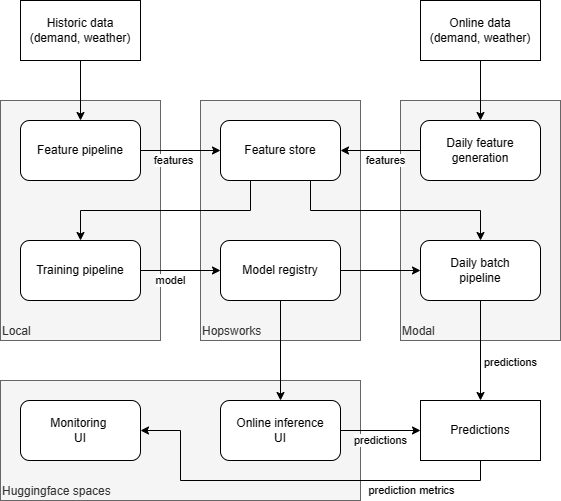

The diagram above was exported from draw.io. Its source (the exported page's mxGraphModel, read from the mxfile embedded in the PNG):
<mxGraphModel dx="654" dy="390" grid="1" gridSize="10" guides="1" tooltips="1" connect="1" arrows="1" fold="1" page="1" pageScale="1" pageWidth="850" pageHeight="1100" math="0" shadow="0">
  <root>
    <mxCell id="0" />
    <mxCell id="1" parent="0" />
    <mxCell id="Ie_p2fdtAgDVvtSmJOZv-28" value="Huggingface spaces" style="rounded=0;whiteSpace=wrap;html=1;align=left;verticalAlign=bottom;fillColor=#f5f5f5;fontColor=#333333;strokeColor=#666666;" vertex="1" parent="1">
      <mxGeometry x="60" y="420" width="360" height="120" as="geometry" />
    </mxCell>
    <mxCell id="Ie_p2fdtAgDVvtSmJOZv-22" value="Modal" style="rounded=0;whiteSpace=wrap;html=1;verticalAlign=bottom;align=left;fillColor=#f5f5f5;fontColor=#333333;strokeColor=#666666;" vertex="1" parent="1">
      <mxGeometry x="460" y="140" width="160" height="240" as="geometry" />
    </mxCell>
    <mxCell id="Ie_p2fdtAgDVvtSmJOZv-12" value="Hopsworks" style="rounded=0;whiteSpace=wrap;html=1;verticalAlign=bottom;align=left;fillColor=#f5f5f5;fontColor=#333333;strokeColor=#666666;" vertex="1" parent="1">
      <mxGeometry x="260" y="140" width="160" height="240" as="geometry" />
    </mxCell>
    <mxCell id="Ie_p2fdtAgDVvtSmJOZv-11" value="Local" style="rounded=0;whiteSpace=wrap;html=1;verticalAlign=bottom;align=left;fillColor=#f5f5f5;fontColor=#333333;strokeColor=#666666;" vertex="1" parent="1">
      <mxGeometry x="60" y="140" width="160" height="240" as="geometry" />
    </mxCell>
    <mxCell id="Ie_p2fdtAgDVvtSmJOZv-7" style="edgeStyle=orthogonalEdgeStyle;rounded=0;orthogonalLoop=1;jettySize=auto;html=1;exitX=1;exitY=0.5;exitDx=0;exitDy=0;" edge="1" parent="1" source="Ie_p2fdtAgDVvtSmJOZv-2" target="Ie_p2fdtAgDVvtSmJOZv-6">
      <mxGeometry relative="1" as="geometry" />
    </mxCell>
    <mxCell id="Ie_p2fdtAgDVvtSmJOZv-30" value="features" style="edgeLabel;html=1;align=center;verticalAlign=middle;resizable=0;points=[];" vertex="1" connectable="0" parent="Ie_p2fdtAgDVvtSmJOZv-7">
      <mxGeometry x="-0.1952" relative="1" as="geometry">
        <mxPoint y="10" as="offset" />
      </mxGeometry>
    </mxCell>
    <mxCell id="Ie_p2fdtAgDVvtSmJOZv-2" value="Feature pipeline" style="rounded=1;whiteSpace=wrap;html=1;" vertex="1" parent="1">
      <mxGeometry x="80" y="160" width="120" height="60" as="geometry" />
    </mxCell>
    <mxCell id="Ie_p2fdtAgDVvtSmJOZv-10" style="edgeStyle=orthogonalEdgeStyle;rounded=0;orthogonalLoop=1;jettySize=auto;html=1;exitX=1;exitY=0.5;exitDx=0;exitDy=0;entryX=0;entryY=0.5;entryDx=0;entryDy=0;" edge="1" parent="1" source="Ie_p2fdtAgDVvtSmJOZv-3" target="Ie_p2fdtAgDVvtSmJOZv-9">
      <mxGeometry relative="1" as="geometry" />
    </mxCell>
    <mxCell id="Ie_p2fdtAgDVvtSmJOZv-32" value="model" style="edgeLabel;html=1;align=center;verticalAlign=middle;resizable=0;points=[];" vertex="1" connectable="0" parent="Ie_p2fdtAgDVvtSmJOZv-10">
      <mxGeometry x="-0.1833" relative="1" as="geometry">
        <mxPoint x="-3" y="10" as="offset" />
      </mxGeometry>
    </mxCell>
    <mxCell id="Ie_p2fdtAgDVvtSmJOZv-3" value="Training pipeline" style="rounded=1;whiteSpace=wrap;html=1;" vertex="1" parent="1">
      <mxGeometry x="80" y="280" width="120" height="60" as="geometry" />
    </mxCell>
    <mxCell id="Ie_p2fdtAgDVvtSmJOZv-5" style="edgeStyle=orthogonalEdgeStyle;rounded=0;orthogonalLoop=1;jettySize=auto;html=1;exitX=0.5;exitY=1;exitDx=0;exitDy=0;entryX=0.5;entryY=0;entryDx=0;entryDy=0;" edge="1" parent="1" source="Ie_p2fdtAgDVvtSmJOZv-4" target="Ie_p2fdtAgDVvtSmJOZv-2">
      <mxGeometry relative="1" as="geometry" />
    </mxCell>
    <mxCell id="Ie_p2fdtAgDVvtSmJOZv-4" value="Historic data&lt;br&gt;(demand, weather)" style="rounded=0;whiteSpace=wrap;html=1;" vertex="1" parent="1">
      <mxGeometry x="80" y="40" width="120" height="60" as="geometry" />
    </mxCell>
    <mxCell id="Ie_p2fdtAgDVvtSmJOZv-8" style="edgeStyle=orthogonalEdgeStyle;rounded=0;orthogonalLoop=1;jettySize=auto;html=1;exitX=0.25;exitY=1;exitDx=0;exitDy=0;entryX=0.5;entryY=0;entryDx=0;entryDy=0;" edge="1" parent="1" source="Ie_p2fdtAgDVvtSmJOZv-6" target="Ie_p2fdtAgDVvtSmJOZv-3">
      <mxGeometry relative="1" as="geometry" />
    </mxCell>
    <mxCell id="Ie_p2fdtAgDVvtSmJOZv-15" style="edgeStyle=orthogonalEdgeStyle;rounded=0;orthogonalLoop=1;jettySize=auto;html=1;exitX=0.75;exitY=1;exitDx=0;exitDy=0;entryX=0.5;entryY=0;entryDx=0;entryDy=0;" edge="1" parent="1" source="Ie_p2fdtAgDVvtSmJOZv-6" target="Ie_p2fdtAgDVvtSmJOZv-13">
      <mxGeometry relative="1" as="geometry">
        <Array as="points">
          <mxPoint x="370" y="250" />
          <mxPoint x="540" y="250" />
        </Array>
      </mxGeometry>
    </mxCell>
    <mxCell id="Ie_p2fdtAgDVvtSmJOZv-6" value="Feature store" style="rounded=1;whiteSpace=wrap;html=1;" vertex="1" parent="1">
      <mxGeometry x="280" y="160" width="120" height="60" as="geometry" />
    </mxCell>
    <mxCell id="Ie_p2fdtAgDVvtSmJOZv-14" style="edgeStyle=orthogonalEdgeStyle;rounded=0;orthogonalLoop=1;jettySize=auto;html=1;exitX=1;exitY=0.5;exitDx=0;exitDy=0;" edge="1" parent="1" source="Ie_p2fdtAgDVvtSmJOZv-9" target="Ie_p2fdtAgDVvtSmJOZv-13">
      <mxGeometry relative="1" as="geometry" />
    </mxCell>
    <mxCell id="Ie_p2fdtAgDVvtSmJOZv-25" style="edgeStyle=orthogonalEdgeStyle;rounded=0;orthogonalLoop=1;jettySize=auto;html=1;exitX=0.5;exitY=1;exitDx=0;exitDy=0;" edge="1" parent="1" source="Ie_p2fdtAgDVvtSmJOZv-9" target="Ie_p2fdtAgDVvtSmJOZv-24">
      <mxGeometry relative="1" as="geometry" />
    </mxCell>
    <mxCell id="Ie_p2fdtAgDVvtSmJOZv-9" value="Model registry" style="rounded=1;whiteSpace=wrap;html=1;" vertex="1" parent="1">
      <mxGeometry x="280" y="280" width="120" height="60" as="geometry" />
    </mxCell>
    <mxCell id="Ie_p2fdtAgDVvtSmJOZv-17" style="edgeStyle=orthogonalEdgeStyle;rounded=0;orthogonalLoop=1;jettySize=auto;html=1;exitX=0.5;exitY=1;exitDx=0;exitDy=0;entryX=0.5;entryY=0;entryDx=0;entryDy=0;" edge="1" parent="1" source="Ie_p2fdtAgDVvtSmJOZv-13" target="Ie_p2fdtAgDVvtSmJOZv-16">
      <mxGeometry relative="1" as="geometry" />
    </mxCell>
    <mxCell id="Ie_p2fdtAgDVvtSmJOZv-33" value="predictions" style="edgeLabel;html=1;align=center;verticalAlign=middle;resizable=0;points=[];" vertex="1" connectable="0" parent="Ie_p2fdtAgDVvtSmJOZv-17">
      <mxGeometry x="0.2381" y="-1" relative="1" as="geometry">
        <mxPoint x="31" as="offset" />
      </mxGeometry>
    </mxCell>
    <mxCell id="Ie_p2fdtAgDVvtSmJOZv-13" value="Daily batch&lt;br&gt;pipeline" style="rounded=1;whiteSpace=wrap;html=1;" vertex="1" parent="1">
      <mxGeometry x="480" y="280" width="120" height="60" as="geometry" />
    </mxCell>
    <mxCell id="Ie_p2fdtAgDVvtSmJOZv-29" style="edgeStyle=orthogonalEdgeStyle;rounded=0;orthogonalLoop=1;jettySize=auto;html=1;exitX=0.5;exitY=1;exitDx=0;exitDy=0;" edge="1" parent="1" source="Ie_p2fdtAgDVvtSmJOZv-16" target="Ie_p2fdtAgDVvtSmJOZv-27">
      <mxGeometry relative="1" as="geometry">
        <Array as="points">
          <mxPoint x="540" y="520" />
          <mxPoint x="240" y="520" />
          <mxPoint x="240" y="470" />
        </Array>
      </mxGeometry>
    </mxCell>
    <mxCell id="Ie_p2fdtAgDVvtSmJOZv-34" value="prediction metrics" style="edgeLabel;html=1;align=center;verticalAlign=middle;resizable=0;points=[];" vertex="1" connectable="0" parent="Ie_p2fdtAgDVvtSmJOZv-29">
      <mxGeometry x="-0.5136" relative="1" as="geometry">
        <mxPoint x="10" y="10" as="offset" />
      </mxGeometry>
    </mxCell>
    <mxCell id="Ie_p2fdtAgDVvtSmJOZv-16" value="Predictions" style="rounded=0;whiteSpace=wrap;html=1;" vertex="1" parent="1">
      <mxGeometry x="480" y="440" width="120" height="60" as="geometry" />
    </mxCell>
    <mxCell id="Ie_p2fdtAgDVvtSmJOZv-19" style="edgeStyle=orthogonalEdgeStyle;rounded=0;orthogonalLoop=1;jettySize=auto;html=1;exitX=0;exitY=0.5;exitDx=0;exitDy=0;entryX=1;entryY=0.5;entryDx=0;entryDy=0;" edge="1" parent="1" source="Ie_p2fdtAgDVvtSmJOZv-18" target="Ie_p2fdtAgDVvtSmJOZv-6">
      <mxGeometry relative="1" as="geometry" />
    </mxCell>
    <mxCell id="Ie_p2fdtAgDVvtSmJOZv-31" value="features" style="edgeLabel;html=1;align=center;verticalAlign=middle;resizable=0;points=[];" vertex="1" connectable="0" parent="Ie_p2fdtAgDVvtSmJOZv-19">
      <mxGeometry x="-0.1143" relative="1" as="geometry">
        <mxPoint y="10" as="offset" />
      </mxGeometry>
    </mxCell>
    <mxCell id="Ie_p2fdtAgDVvtSmJOZv-18" value="Daily feature&lt;br&gt;generation" style="rounded=1;whiteSpace=wrap;html=1;" vertex="1" parent="1">
      <mxGeometry x="480" y="160" width="120" height="60" as="geometry" />
    </mxCell>
    <mxCell id="Ie_p2fdtAgDVvtSmJOZv-21" style="edgeStyle=orthogonalEdgeStyle;rounded=0;orthogonalLoop=1;jettySize=auto;html=1;exitX=0.5;exitY=1;exitDx=0;exitDy=0;entryX=0.5;entryY=0;entryDx=0;entryDy=0;" edge="1" parent="1" source="Ie_p2fdtAgDVvtSmJOZv-20" target="Ie_p2fdtAgDVvtSmJOZv-18">
      <mxGeometry relative="1" as="geometry" />
    </mxCell>
    <mxCell id="Ie_p2fdtAgDVvtSmJOZv-20" value="Online data&lt;br&gt;(demand, weather)" style="rounded=0;whiteSpace=wrap;html=1;" vertex="1" parent="1">
      <mxGeometry x="480" y="40" width="120" height="60" as="geometry" />
    </mxCell>
    <mxCell id="Ie_p2fdtAgDVvtSmJOZv-26" style="edgeStyle=orthogonalEdgeStyle;rounded=0;orthogonalLoop=1;jettySize=auto;html=1;exitX=1;exitY=0.5;exitDx=0;exitDy=0;entryX=0;entryY=0.5;entryDx=0;entryDy=0;" edge="1" parent="1" source="Ie_p2fdtAgDVvtSmJOZv-24" target="Ie_p2fdtAgDVvtSmJOZv-16">
      <mxGeometry relative="1" as="geometry" />
    </mxCell>
    <mxCell id="Ie_p2fdtAgDVvtSmJOZv-35" value="predictions" style="edgeLabel;html=1;align=center;verticalAlign=middle;resizable=0;points=[];" vertex="1" connectable="0" parent="Ie_p2fdtAgDVvtSmJOZv-26">
      <mxGeometry x="0.1381" y="2" relative="1" as="geometry">
        <mxPoint x="-6" y="12" as="offset" />
      </mxGeometry>
    </mxCell>
    <mxCell id="Ie_p2fdtAgDVvtSmJOZv-24" value="Online inference&lt;br&gt;UI" style="rounded=1;whiteSpace=wrap;html=1;" vertex="1" parent="1">
      <mxGeometry x="280" y="440" width="120" height="60" as="geometry" />
    </mxCell>
    <mxCell id="Ie_p2fdtAgDVvtSmJOZv-27" value="Monitoring&amp;nbsp;&lt;br&gt;UI" style="rounded=1;whiteSpace=wrap;html=1;" vertex="1" parent="1">
      <mxGeometry x="80" y="440" width="120" height="60" as="geometry" />
    </mxCell>
  </root>
</mxGraphModel>